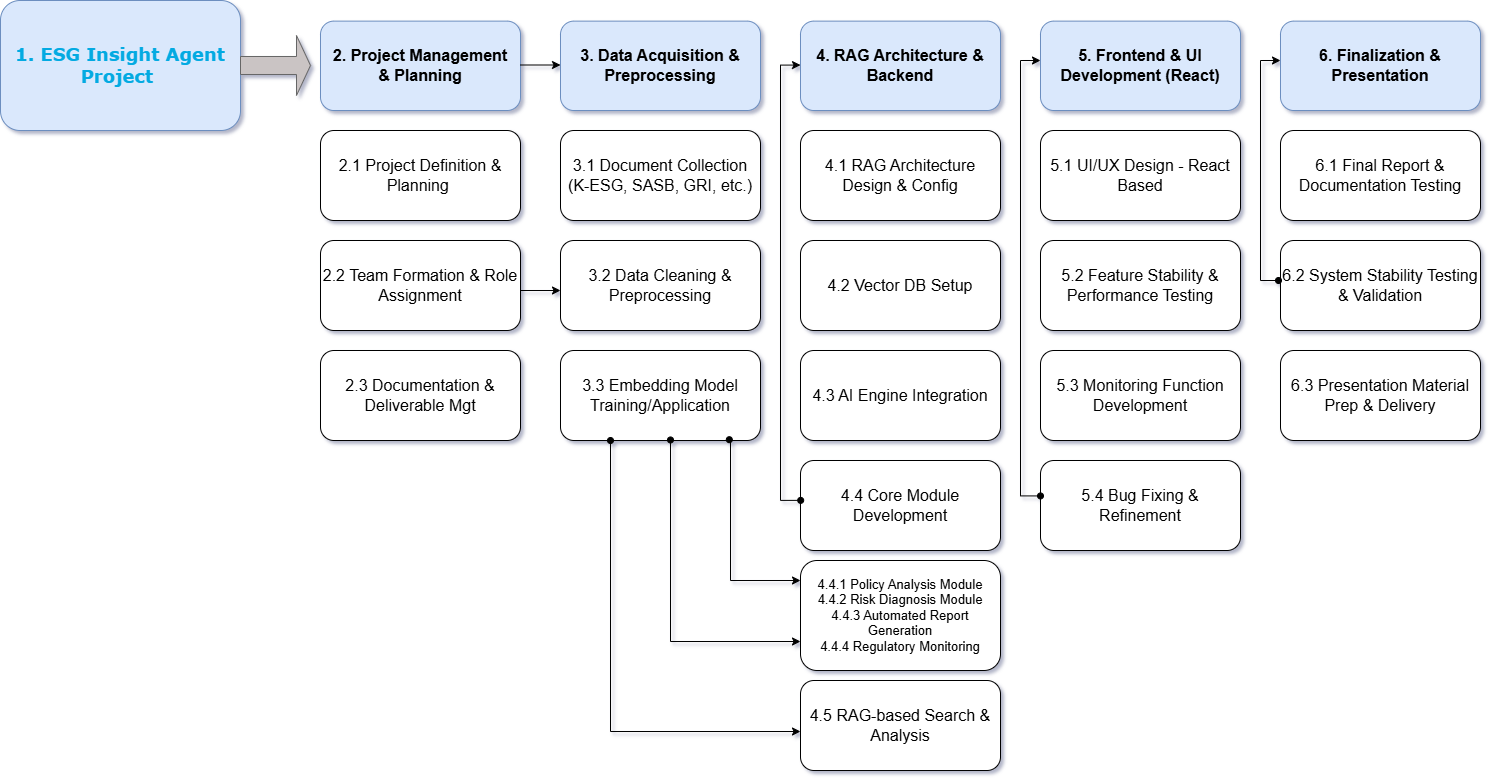

The diagram above was exported from draw.io. Its source (the exported page's mxGraphModel, read from the mxfile embedded in the PNG):
<mxGraphModel dx="3794" dy="1555" grid="1" gridSize="10" guides="1" tooltips="1" connect="1" arrows="1" fold="1" page="0" pageScale="1" pageWidth="827" pageHeight="1169" math="0" shadow="1">
  <root>
    <mxCell id="0" />
    <mxCell id="1" parent="0" />
    <mxCell id="PNvelNrTTiYv03WMZhTH-3" parent="1" style="rounded=1;whiteSpace=wrap;html=1;fillColor=#dae8fc;strokeColor=#6c8ebf;fontFamily=Verdana;fontColor=light-dark(#03aae2, #ededed);" value="&lt;font style=&quot;font-size: 18px;&quot;&gt;&lt;b&gt;1. ESG Insight Agent Project&amp;nbsp;&lt;/b&gt;&lt;/font&gt;" vertex="1">
      <mxGeometry height="130" width="240" x="-1320" y="-160" as="geometry" />
    </mxCell>
    <mxCell id="PNvelNrTTiYv03WMZhTH-4" parent="1" style="rounded=1;whiteSpace=wrap;html=1;fontSize=16;fillColor=#dae8fc;strokeColor=#6c8ebf;" value="&lt;b&gt;2. Project Management&lt;br&gt;&amp;amp; Planning&lt;/b&gt;" vertex="1">
      <mxGeometry height="89.38" width="200" x="-1000" y="-139.38" as="geometry" />
    </mxCell>
    <mxCell id="PNvelNrTTiYv03WMZhTH-5" parent="1" style="shape=singleArrow;whiteSpace=wrap;html=1;fontColor=#333333;fillColor=light-dark(#cac4c4, #1a1a1a);strokeColor=#666666;" value="" vertex="1">
      <mxGeometry height="60" width="70" x="-1080" y="-125.01" as="geometry" />
    </mxCell>
    <mxCell id="PNvelNrTTiYv03WMZhTH-6" parent="1" style="rounded=1;whiteSpace=wrap;html=1;fontSize=16;fillColor=#dae8fc;strokeColor=#6c8ebf;" value="&lt;b&gt;3.&amp;nbsp;Data Acquisition &amp;amp; Preprocessing&lt;/b&gt;" vertex="1">
      <mxGeometry height="89.37" width="200" x="-760" y="-139.37" as="geometry" />
    </mxCell>
    <mxCell id="PNvelNrTTiYv03WMZhTH-7" parent="1" style="rounded=1;whiteSpace=wrap;html=1;fontSize=16;fillColor=#dae8fc;strokeColor=#6c8ebf;" value="&lt;b&gt;4.&amp;nbsp;RAG Architecture &amp;amp; Backend&lt;/b&gt;" vertex="1">
      <mxGeometry height="89.37" width="200" x="-520" y="-139.37" as="geometry" />
    </mxCell>
    <mxCell id="PNvelNrTTiYv03WMZhTH-8" parent="1" style="rounded=1;whiteSpace=wrap;html=1;fontSize=16;fillColor=#dae8fc;strokeColor=#6c8ebf;" value="&lt;b&gt;5. Frontend &amp;amp; UI Development (React)&lt;/b&gt;" vertex="1">
      <mxGeometry height="89.37" width="200" x="-280" y="-139.37" as="geometry" />
    </mxCell>
    <mxCell id="PNvelNrTTiYv03WMZhTH-9" parent="1" style="rounded=1;whiteSpace=wrap;html=1;fontSize=16;fillColor=#dae8fc;strokeColor=#6c8ebf;" value="&lt;b&gt;6. Finalization &amp;amp; Presentation&lt;/b&gt;" vertex="1">
      <mxGeometry height="89.37" width="200" x="-40" y="-139.37" as="geometry" />
    </mxCell>
    <mxCell id="PNvelNrTTiYv03WMZhTH-14" edge="1" parent="1" style="endArrow=classic;html=1;rounded=0;" value="">
      <mxGeometry height="50" relative="1" width="50" as="geometry">
        <mxPoint x="-800" y="-95.5" as="sourcePoint" />
        <mxPoint x="-760" y="-95.5" as="targetPoint" />
      </mxGeometry>
    </mxCell>
    <mxCell id="PNvelNrTTiYv03WMZhTH-18" parent="1" style="rounded=1;whiteSpace=wrap;html=1;fontSize=16;" value="2.1 Project Definition &amp;amp; Planning&amp;nbsp;" vertex="1">
      <mxGeometry height="90" width="200" x="-1000" y="-30" as="geometry" />
    </mxCell>
    <mxCell id="PNvelNrTTiYv03WMZhTH-19" parent="1" style="rounded=1;whiteSpace=wrap;html=1;fontSize=16;" value="2.2 Team Formation &amp;amp; Role Assignment" vertex="1">
      <mxGeometry height="90" width="200" x="-1000" y="80" as="geometry" />
    </mxCell>
    <mxCell id="PNvelNrTTiYv03WMZhTH-20" parent="1" style="rounded=1;whiteSpace=wrap;html=1;fontSize=16;" value="2.3 Documentation &amp;amp; Deliverable Mgt" vertex="1">
      <mxGeometry height="90" width="200" x="-1000" y="190" as="geometry" />
    </mxCell>
    <mxCell id="PNvelNrTTiYv03WMZhTH-21" parent="1" style="rounded=1;whiteSpace=wrap;html=1;fontSize=16;" value="3.1 Document Collection&lt;div&gt;(K-ESG, SASB, GRI, etc.)&lt;/div&gt;" vertex="1">
      <mxGeometry height="90" width="200" x="-760" y="-30" as="geometry" />
    </mxCell>
    <mxCell id="PNvelNrTTiYv03WMZhTH-22" parent="1" style="rounded=1;whiteSpace=wrap;html=1;fontSize=16;" value="3.2 Data Cleaning &amp;amp; Preprocessing" vertex="1">
      <mxGeometry height="90" width="200" x="-760" y="80" as="geometry" />
    </mxCell>
    <mxCell id="PNvelNrTTiYv03WMZhTH-23" parent="1" style="rounded=1;whiteSpace=wrap;html=1;fontSize=16;" value="3.3 Embedding Model Training/Application" vertex="1">
      <mxGeometry height="90" width="200" x="-760" y="190" as="geometry" />
    </mxCell>
    <mxCell id="PNvelNrTTiYv03WMZhTH-24" parent="1" style="rounded=1;whiteSpace=wrap;html=1;fontSize=16;" value="4.1 RAG Architecture Design &amp;amp; Config" vertex="1">
      <mxGeometry height="90" width="200" x="-520" y="-30" as="geometry" />
    </mxCell>
    <mxCell id="PNvelNrTTiYv03WMZhTH-25" parent="1" style="rounded=1;whiteSpace=wrap;html=1;fontSize=16;" value="4.2 Vector DB Setup" vertex="1">
      <mxGeometry height="90" width="200" x="-520" y="80" as="geometry" />
    </mxCell>
    <mxCell id="PNvelNrTTiYv03WMZhTH-26" parent="1" style="rounded=1;whiteSpace=wrap;html=1;fontSize=16;" value="4.3 AI Engine Integration" vertex="1">
      <mxGeometry height="90" width="200" x="-520" y="190" as="geometry" />
    </mxCell>
    <mxCell id="PNvelNrTTiYv03WMZhTH-27" parent="1" style="rounded=1;whiteSpace=wrap;html=1;fontSize=16;" value="4.4 Core Module Development" vertex="1">
      <mxGeometry height="90" width="200" x="-520" y="300" as="geometry" />
    </mxCell>
    <mxCell id="PNvelNrTTiYv03WMZhTH-28" parent="1" style="rounded=1;whiteSpace=wrap;html=1;fontSize=13;" value="4.4.1 Policy Analysis Module&lt;br&gt;4.4.2 Risk Diagnosis Module&lt;div&gt;4.4.3 Automated Report Generation&lt;br&gt;4.4.4 Regulatory Monitoring&lt;/div&gt;" vertex="1">
      <mxGeometry height="110" width="200" x="-520" y="400" as="geometry" />
    </mxCell>
    <mxCell id="PNvelNrTTiYv03WMZhTH-29" parent="1" style="rounded=1;whiteSpace=wrap;html=1;fontSize=16;" value="4.5 RAG-based Search &amp;amp; Analysis" vertex="1">
      <mxGeometry height="90" width="200" x="-520" y="520" as="geometry" />
    </mxCell>
    <mxCell id="PNvelNrTTiYv03WMZhTH-30" parent="1" style="rounded=1;whiteSpace=wrap;html=1;fontSize=16;" value="5.1 UI/UX Design - React Based" vertex="1">
      <mxGeometry height="90" width="200" x="-280" y="-30" as="geometry" />
    </mxCell>
    <mxCell id="PNvelNrTTiYv03WMZhTH-31" parent="1" style="rounded=1;whiteSpace=wrap;html=1;fontSize=16;" value="5.2 Feature Stability &amp;amp; Performance Testing" vertex="1">
      <mxGeometry height="90" width="200" x="-280" y="80" as="geometry" />
    </mxCell>
    <mxCell id="PNvelNrTTiYv03WMZhTH-32" parent="1" style="rounded=1;whiteSpace=wrap;html=1;fontSize=16;" value="5.3 Monitoring Function Development" vertex="1">
      <mxGeometry height="90" width="200" x="-280" y="190" as="geometry" />
    </mxCell>
    <mxCell id="PNvelNrTTiYv03WMZhTH-33" parent="1" style="rounded=1;whiteSpace=wrap;html=1;fontSize=16;" value="5.4 Bug Fixing &amp;amp; Refinement" vertex="1">
      <mxGeometry height="90" width="200" x="-280" y="300" as="geometry" />
    </mxCell>
    <mxCell id="PNvelNrTTiYv03WMZhTH-34" parent="1" style="rounded=1;whiteSpace=wrap;html=1;fontSize=16;" value="6.1 Final Report &amp;amp; Documentation Testing" vertex="1">
      <mxGeometry height="90" width="200" x="-40" y="-30" as="geometry" />
    </mxCell>
    <mxCell id="PNvelNrTTiYv03WMZhTH-35" parent="1" style="rounded=1;whiteSpace=wrap;html=1;fontSize=16;" value="6.2 System Stability Testing &amp;amp; Validation" vertex="1">
      <mxGeometry height="90" width="200" x="-40" y="80" as="geometry" />
    </mxCell>
    <mxCell id="PNvelNrTTiYv03WMZhTH-36" parent="1" style="rounded=1;whiteSpace=wrap;html=1;fontSize=16;" value="6.3 Presentation Material Prep &amp;amp; Delivery" vertex="1">
      <mxGeometry height="90" width="200" x="-40" y="190" as="geometry" />
    </mxCell>
    <mxCell id="PNvelNrTTiYv03WMZhTH-41" edge="1" parent="1" style="endArrow=classic;html=1;rounded=0;" value="">
      <mxGeometry height="50" relative="1" width="50" as="geometry">
        <mxPoint x="-800" y="130" as="sourcePoint" />
        <mxPoint x="-760" y="130" as="targetPoint" />
      </mxGeometry>
    </mxCell>
    <mxCell id="PNvelNrTTiYv03WMZhTH-43" edge="1" parent="1" source="PNvelNrTTiYv03WMZhTH-27" style="endArrow=classic;html=1;rounded=0;edgeStyle=orthogonalEdgeStyle;exitX=0.001;exitY=0.443;exitDx=0;exitDy=0;exitPerimeter=0;startArrow=oval;startFill=1;" value="">
      <mxGeometry height="50" relative="1" width="50" as="geometry">
        <Array as="points">
          <mxPoint x="-540" y="340" />
          <mxPoint x="-540" y="-95" />
        </Array>
        <mxPoint x="-522" y="340" as="sourcePoint" />
        <mxPoint x="-520" y="-95.44" as="targetPoint" />
      </mxGeometry>
    </mxCell>
    <mxCell id="PNvelNrTTiYv03WMZhTH-44" edge="1" parent="1" source="PNvelNrTTiYv03WMZhTH-23" style="endArrow=classic;html=1;rounded=0;edgeStyle=orthogonalEdgeStyle;exitX=0.844;exitY=0.991;exitDx=0;exitDy=0;exitPerimeter=0;startArrow=oval;startFill=1;" value="">
      <mxGeometry height="50" relative="1" width="50" as="geometry">
        <Array as="points">
          <mxPoint x="-590" y="279" />
          <mxPoint x="-590" y="420" />
        </Array>
        <mxPoint x="-580" y="420" as="sourcePoint" />
        <mxPoint x="-520" y="420" as="targetPoint" />
      </mxGeometry>
    </mxCell>
    <mxCell id="PNvelNrTTiYv03WMZhTH-45" edge="1" parent="1" source="PNvelNrTTiYv03WMZhTH-23" style="endArrow=classic;html=1;rounded=0;edgeStyle=orthogonalEdgeStyle;startArrow=oval;startFill=1;exitX=0.55;exitY=0.994;exitDx=0;exitDy=0;exitPerimeter=0;" value="">
      <mxGeometry height="50" relative="1" width="50" as="geometry">
        <Array as="points">
          <mxPoint x="-650" y="481" />
        </Array>
        <mxPoint x="-650" y="340" as="sourcePoint" />
        <mxPoint x="-520" y="481" as="targetPoint" />
      </mxGeometry>
    </mxCell>
    <mxCell id="PNvelNrTTiYv03WMZhTH-46" edge="1" parent="1" source="PNvelNrTTiYv03WMZhTH-23" style="endArrow=classic;html=1;rounded=0;edgeStyle=orthogonalEdgeStyle;startArrow=oval;startFill=1;exitX=0.25;exitY=1;exitDx=0;exitDy=0;" value="">
      <mxGeometry height="50" relative="1" width="50" as="geometry">
        <Array as="points">
          <mxPoint x="-710" y="571" />
        </Array>
        <mxPoint x="-710" y="430" as="sourcePoint" />
        <mxPoint x="-520" y="571" as="targetPoint" />
      </mxGeometry>
    </mxCell>
    <mxCell id="PNvelNrTTiYv03WMZhTH-47" edge="1" parent="1" style="endArrow=classic;html=1;rounded=0;edgeStyle=orthogonalEdgeStyle;exitX=0.001;exitY=0.443;exitDx=0;exitDy=0;exitPerimeter=0;startArrow=oval;startFill=1;" value="">
      <mxGeometry height="50" relative="1" width="50" as="geometry">
        <Array as="points">
          <mxPoint x="-300" y="335.44000000000005" />
          <mxPoint x="-300" y="-99.56" />
        </Array>
        <mxPoint x="-280" y="335.44000000000005" as="sourcePoint" />
        <mxPoint x="-280" y="-100" as="targetPoint" />
      </mxGeometry>
    </mxCell>
    <mxCell id="PNvelNrTTiYv03WMZhTH-49" edge="1" parent="1" style="endArrow=classic;html=1;rounded=0;edgeStyle=orthogonalEdgeStyle;startArrow=oval;startFill=1;" value="">
      <mxGeometry height="50" relative="1" width="50" as="geometry">
        <Array as="points">
          <mxPoint x="-40" y="118" />
          <mxPoint x="-40" y="120" />
          <mxPoint x="-60" y="120" />
          <mxPoint x="-60" y="-100" />
        </Array>
        <mxPoint x="-42" y="120" as="sourcePoint" />
        <mxPoint x="-40" y="-100" as="targetPoint" />
      </mxGeometry>
    </mxCell>
  </root>
</mxGraphModel>